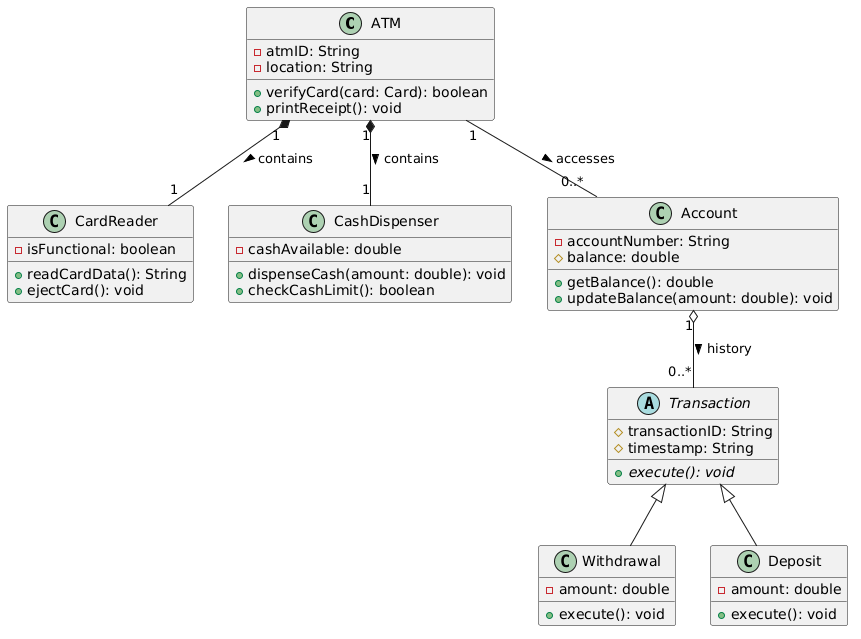

The diagram above was rendered by PlantUML. Its source (embedded in the PNG):
@startuml
skinparam classAttributeIconSize false

' --- CLASSES ---

class ATM {
    - atmID: String
    - location: String
    + verifyCard(card: Card): boolean
    + printReceipt(): void
}

class CardReader {
    - isFunctional: boolean
    + readCardData(): String
    + ejectCard(): void
}

class CashDispenser {
    - cashAvailable: double
    + dispenseCash(amount: double): void
    + checkCashLimit(): boolean
}

class Account {
    - accountNumber: String
    # balance: double
    + getBalance(): double
    + updateBalance(amount: double): void
}

abstract class Transaction {
    # transactionID: String
    # timestamp: String
    + {abstract} execute(): void
}

class Withdrawal {
    - amount: double
    + execute(): void
}

class Deposit {
    - amount: double
    + execute(): void
}

' --- RELATIONSHIPS ---

' Composition: Physical hardware parts cannot exist independently of this ATM instance
ATM "1" *-- "1" CardReader : contains >
ATM "1" *-- "1" CashDispenser : contains >

' Association: ATM interacts with any given account session
ATM "1" -- "0..*" Account : accesses >

' Aggregation: Transactions belong to an account's history ledger, but exist as records
Account "1" o-- "0..*" Transaction : history >

' Inheritance: Specialized subclasses inheriting from Parent Transaction
Transaction <|-- Withdrawal
Transaction <|-- Deposit
@enduml